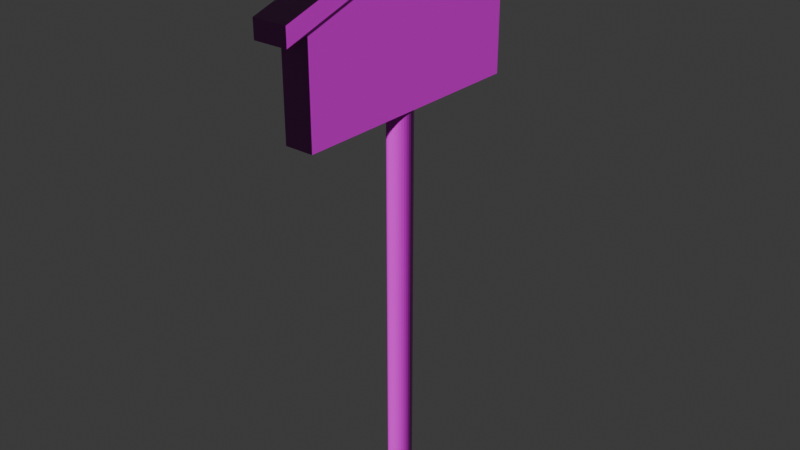 # Source: rizaruto02.blend  (saved by Blender 4.1.24; exported with 4.5.12 LTS)
import bpy
from mathutils import Matrix  # noqa: F401  (used for matrix-valued properties, if any)

bpy.ops.wm.read_factory_settings(use_empty=True)
scene = bpy.context.scene
scene.name = 'Scene'

# ---- collections
col_collection = bpy.data.collections.new('Collection'); scene.collection.children.link(col_collection)

# ---- images (referenced by path relative to the original .blend; pixels are not part of the script)
import os
ASSET_DIR = os.environ.get("B2B_ASSET_DIR", "")  # directory of the original .blend (textures are referenced by path, not embedded)
HERE = os.path.dirname(os.path.abspath(__file__))  # packed textures are extracted next to this script under _unpacked/

def load_image(name, relpath, width, height, colorspace="sRGB"):
    """Load a texture the original file referenced (path relative to the .blend, or extracted next to this script)."""
    p = next((c for c in (os.path.join(HERE, relpath), os.path.join(ASSET_DIR, relpath)) if relpath and os.path.exists(c)), "")
    if p:
        img = bpy.data.images.load(p, check_existing=True)
        img.name = name
    else:  # same state as the original file: an image datablock whose file is absent (Cycles renders it pink)
        img = bpy.data.images.new(name, width, height)
        img.source = "FILE"
        img.filepath = "//" + (relpath or name)
    img.colorspace_settings.name = colorspace
    return img
img_wood048_2k_jpg_displacement_jpg = load_image('Wood048_2K-JPG_Displacement.jpg', 'Wood048_2K-JPG/Wood048_2K-JPG_Displacement.jpg', 1024, 1024, 'Non-Color')
img_wood048_2k_jpg_color_jpg = load_image('Wood048_2K-JPG_Color.jpg', 'Wood048_2K-JPG/Wood048_2K-JPG_Color.jpg', 1024, 1024, 'sRGB')
img_wood048_2k_jpg_roughness_jpg = load_image('Wood048_2K-JPG_Roughness.jpg', 'Wood048_2K-JPG/Wood048_2K-JPG_Roughness.jpg', 1024, 1024, 'Non-Color')
img_wood048_2k_jpg_normalgl_jpg = load_image('Wood048_2K-JPG_NormalGL.jpg', 'Wood048_2K-JPG/Wood048_2K-JPG_NormalGL.jpg', 1024, 1024, 'Non-Color')

# ---- materials (node trees are filled in below, after node groups)
mat_004 = bpy.data.materials.new('マテリアル.004')

# ---- material node trees
mat_004.use_nodes = True; mat_004.node_tree.nodes.clear()
_N = mat_004.node_tree.nodes; _L = mat_004.node_tree.links
n0 = _N.new('ShaderNodeBsdfPrincipled'); n0.name = 'プリンシプルBSDF'; n0.location = (-119, 243)
n1 = _N.new('ShaderNodeOutputMaterial'); n1.name = 'マテリアル出力'; n1.location = (185, 300)
n2 = _N.new('ShaderNodeTexImage'); n2.name = '画像テクスチャ'; n2.location = (84, -600)
n2.label = 'Displacement'
n2.image = img_wood048_2k_jpg_displacement_jpg
n3 = _N.new('ShaderNodeDisplacement'); n3.name = 'ディスプレイスメント'; n3.location = (-19, -457)
n3.inputs[2].default_value = 1.0
n4 = _N.new('ShaderNodeTexImage'); n4.name = '画像テクスチャ.001'; n4.location = (84, -40)
n4.label = 'Base Color'
n4.image = img_wood048_2k_jpg_color_jpg
n5 = _N.new('ShaderNodeTexImage'); n5.name = '画像テクスチャ.002'; n5.location = (84, -320)
n5.label = 'Roughness'
n5.image = img_wood048_2k_jpg_roughness_jpg
n6 = _N.new('ShaderNodeTexImage'); n6.name = '画像テクスチャ.003'; n6.location = (84, -880)
n6.label = 'Normal'
n6.image = img_wood048_2k_jpg_normalgl_jpg
n7 = _N.new('ShaderNodeNormalMap'); n7.name = 'ノーマルマップ'; n7.location = (-369, -397)
n8 = _N.new('ShaderNodeMapping'); n8.name = 'マッピング'; n8.location = (230, -40)
n9 = _N.new('NodeReroute'); n9.name = 'リルート'; n9.location = (34, -584)
n9.width = 16
n9.socket_idname = 'NodeSocketVector'
n10 = _N.new('ShaderNodeTexCoord'); n10.name = 'テクスチャ座標'; n10.location = (30, -40)
n11 = _N.new('NodeFrame'); n11.name = 'フレーム'; n11.location = (-1400, 282)
n11.label = 'Mapping'
n11.width = 400
n12 = _N.new('NodeFrame'); n12.name = 'フレーム.001'; n12.location = (-753, 482)
n12.label = 'Textures'
n12.width = 354
n2.parent = n12
n4.parent = n12
n5.parent = n12
n6.parent = n12
n8.parent = n11
n9.parent = n12
n10.parent = n11
_L.new(n0.outputs[0], n1.inputs[0])
_L.new(n2.outputs[0], n3.inputs[0])
_L.new(n3.outputs[0], n1.inputs[2])
_L.new(n4.outputs[0], n0.inputs[0])
_L.new(n5.outputs[0], n0.inputs[2])
_L.new(n6.outputs[0], n7.inputs[1])
_L.new(n7.outputs[0], n0.inputs[5])
_L.new(n9.outputs[0], n4.inputs[0])
_L.new(n9.outputs[0], n5.inputs[0])
_L.new(n9.outputs[0], n2.inputs[0])
_L.new(n9.outputs[0], n6.inputs[0])
_L.new(n8.outputs[0], n9.inputs[0])
_L.new(n10.outputs[2], n8.inputs[0])
n1.is_active_output = True

# ---- world
world_world = bpy.data.worlds.new('World'); scene.world = world_world
world_world.use_nodes = True; world_world.node_tree.nodes.clear()
_N = world_world.node_tree.nodes; _L = world_world.node_tree.links
n0 = _N.new('ShaderNodeOutputWorld'); n0.name = 'World Output'; n0.location = (300, 300)
n1 = _N.new('ShaderNodeBackground'); n1.name = 'Background'; n1.location = (10, 300)
n1.inputs[0].default_value = (0.05088, 0.05088, 0.05088, 1.0)
_L.new(n1.outputs[0], n0.inputs[0])
n0.is_active_output = True
world_world.color = (0.05088, 0.05088, 0.05088)
world_world.use_sun_shadow = False
world_world.sun_shadow_jitter_overblur = 0.0

# ---- meshes
me_x = bpy.data.meshes.new('円柱')
me_x.from_pydata([(9.054e-09, 0.2522, -1.102), (9.054e-09, 0.2522, 1.102), (0.04919, 0.2473, -1.102), (0.04919, 0.2473, 1.102), (0.0965, 0.233, -1.102), (0.0965, 0.233, 1.102), (0.1401, 0.2097, -1.102), (0.1401, 0.2097, 1.102), (0.1783, 0.1783, -1.102), (0.1783, 0.1783, 1.102), (0.2097, 0.1401, -1.102), (0.2097, 0.1401, 1.102), (0.233, 0.0965, -1.102), (0.233, 0.0965, 1.102), (0.2473, 0.04919, -1.102), (0.2473, 0.04919, 1.102), (0.2522, 1.393e-09, -1.102), (0.2522, 1.393e-09, 1.102), (0.2473, -0.04919, -1.102), (0.2473, -0.04919, 1.102), (0.233, -0.0965, -1.102), (0.233, -0.0965, 1.102), (0.2097, -0.1401, -1.102), (0.2097, -0.1401, 1.102), (0.1783, -0.1783, -1.102), (0.1783, -0.1783, 1.102), (0.1401, -0.2097, -1.102), (0.1401, -0.2097, 1.102), (0.0965, -0.233, -1.102), (0.0965, -0.233, 1.102), (0.04919, -0.2473, -1.102), (0.04919, -0.2473, 1.102), (9.054e-09, -0.2522, -1.102), (9.054e-09, -0.2522, 1.102), (-0.04919, -0.2473, -1.102), (-0.04919, -0.2473, 1.102), (-0.0965, -0.233, -1.102), (-0.0965, -0.233, 1.102), (-0.1401, -0.2097, -1.102), (-0.1401, -0.2097, 1.102), (-0.1783, -0.1783, -1.102), (-0.1783, -0.1783, 1.102), (-0.2097, -0.1401, -1.102), (-0.2097, -0.1401, 1.102), (-0.233, -0.0965, -1.102), (-0.233, -0.0965, 1.102), (-0.2473, -0.04919, -1.102), (-0.2473, -0.04919, 1.102), (-0.2522, 1.393e-09, -1.102), (-0.2522, 1.393e-09, 1.102), (-0.2473, 0.04919, -1.102), (-0.2473, 0.04919, 1.102), (-0.233, 0.0965, -1.102), (-0.233, 0.0965, 1.102), (-0.2097, 0.1401, -1.102), (-0.2097, 0.1401, 1.102), (-0.1783, 0.1783, -1.102), (-0.1783, 0.1783, 1.102), (-0.1401, 0.2097, -1.102), (-0.1401, 0.2097, 1.102), (-0.0965, 0.233, -1.102), (-0.0965, 0.233, 1.102), (-0.04919, 0.2473, -1.102), (-0.04919, 0.2473, 1.102)], [], [(0, 1, 3, 2), (2, 3, 5, 4), (4, 5, 7, 6), (6, 7, 9, 8), (8, 9, 11, 10), (10, 11, 13, 12), (12, 13, 15, 14), (14, 15, 17, 16), (16, 17, 19, 18), (18, 19, 21, 20), (20, 21, 23, 22), (22, 23, 25, 24), (24, 25, 27, 26), (26, 27, 29, 28), (28, 29, 31, 30), (30, 31, 33, 32), (32, 33, 35, 34), (34, 35, 37, 36), (36, 37, 39, 38), (38, 39, 41, 40), (40, 41, 43, 42), (42, 43, 45, 44), (44, 45, 47, 46), (46, 47, 49, 48), (48, 49, 51, 50), (50, 51, 53, 52), (52, 53, 55, 54), (54, 55, 57, 56), (56, 57, 59, 58), (58, 59, 61, 60), (3, 1, 63, 61, 59, 57, 55, 53, 51, 49, 47, 45, 43, 41, 39, 37, 35, 33, 31, 29, 27, 25, 23, 21, 19, 17, 15, 13, 11, 9, 7, 5), (60, 61, 63, 62), (62, 63, 1, 0), (0, 2, 4, 6, 8, 10, 12, 14, 16, 18, 20, 22, 24, 26, 28, 30, 32, 34, 36, 38, 40, 42, 44, 46, 48, 50, 52, 54, 56, 58, 60, 62)])
_uv = me_x.uv_layers.new(name='UVマップ')
_uv.uv.foreach_set('vector', [-0.05516, -0.4764, 1.872, -0.4764, 1.872, -0.4066, -0.05516, -0.4066, -0.05516, -0.4066, 1.872, -0.4066, 1.872, -0.3367, -0.05516, -0.3367, -0.05516, -0.3367, 1.872, -0.3367, 1.872, -0.2669, -0.05516, -0.2669, -0.05516, -0.2669, 1.872, -0.2669, 1.872, -0.1971, -0.05516, -0.1971, -0.05516, -0.1971, 1.872, -0.1971, 1.872, -0.1272, -0.05516, -0.1272, -0.05516, -0.1272, 1.872, -0.1272, 1.872, -0.05737, -0.05516, -0.05737, -0.05516, -0.05737, 1.872, -0.05737, 1.872, 0.01247, -0.05516, 0.01247, -0.05516, 0.01247, 1.872, 0.01247, 1.872, 0.08231, -0.05516, 0.08231, -0.05516, 0.08231, 1.872, 0.08231, 1.872, 0.1522, -0.05516, 0.1522, -0.05516, 0.1522, 1.872, 0.1522, 1.872, 0.222, -0.05516, 0.222, -0.05516, 0.222, 1.872, 0.222, 1.872, 0.2918, -0.05516, 0.2918, -0.05516, 0.2918, 1.872, 0.2918, 1.872, 0.3617, -0.05516, 0.3617, -0.05516, 0.3617, 1.872, 0.3617, 1.872, 0.4315, -0.05516, 0.4315, -0.05516, 0.4315, 1.872, 0.4315, 1.872, 0.5014, -0.05516, 0.5014, -0.05516, 0.5014, 1.872, 0.5014, 1.872, 0.5712, -0.05516, 0.5712, -0.05516, 0.5712, 1.872, 0.5712, 1.872, 0.641, -0.05516, 0.641, -0.05516, 0.641, 1.872, 0.641, 1.872, 0.7109, -0.05516, 0.7109, -0.05516, 0.7109, 1.872, 0.7109, 1.872, 0.7807, -0.05516, 0.7807, -0.05516, 0.7807, 1.872, 0.7807, 1.872, 0.8506, -0.05516, 0.8506, -0.05516, 0.8506, 1.872, 0.8506, 1.872, 0.9204, -0.05516, 0.9204, -0.05516, 0.9204, 1.872, 0.9204, 1.872, 0.9902, -0.05516, 0.9902, -0.05516, 0.9902, 1.872, 0.9902, 1.872, 1.06, -0.05516, 1.06, -0.05516, 1.06, 1.872, 1.06, 1.872, 1.13, -0.05516, 1.13, -0.05516, 1.13, 1.872, 1.13, 1.872, 1.2, -0.05516, 1.2, -0.05516, 1.2, 1.872, 1.2, 1.872, 1.27, -0.05516, 1.27, -0.05516, 1.27, 1.872, 1.27, 1.872, 1.339, -0.05516, 1.339, -0.05516, 1.339, 1.872, 1.339, 1.872, 1.409, -0.05516, 1.409, -0.05516, 1.409, 1.872, 1.409, 1.872, 1.479, -0.05516, 1.479, -0.05516, 1.479, 1.872, 1.479, 1.872, 1.549, -0.05516, 1.549, -0.05516, 1.549, 1.872, 1.549, 1.872, 1.619, -0.05516, 1.619, 1.111, 0.7964, 1.114, 0.8322, 1.111, 0.868, 1.1, 0.9024, 1.083, 0.9342, 1.06, 0.962, 1.032, 0.9848, 1.001, 1.002, 0.9663, 1.012, 0.9305, 1.016, 0.8947, 1.012, 0.8603, 1.002, 0.8285, 0.9848, 0.8007, 0.962, 0.7779, 0.9342, 0.761, 0.9024, 0.7505, 0.868, 0.747, 0.8322, 0.7505, 0.7964, 0.761, 0.762, 0.7779, 0.7303, 0.8007, 0.7024, 0.8285, 0.6796, 0.8603, 0.6627, 0.8947, 0.6522, 0.9305, 0.6487, 0.9663, 0.6522, 1.001, 0.6627, 1.032, 0.6796, 1.06, 0.7024, 1.083, 0.7303, 1.1, 0.762, -0.05516, 1.619, 1.872, 1.619, 1.872, 1.689, -0.05516, 1.689, -0.05516, 1.689, 1.872, 1.689, 1.872, 1.758, -0.05516, 1.758, 0.3048, 0.4499, 0.3012, 0.4141, 0.2908, 0.3796, 0.2738, 0.3479, 0.251, 0.3201, 0.2232, 0.2973, 0.1915, 0.2803, 0.157, 0.2699, 0.1212, 0.2663, 0.08542, 0.2699, 0.05099, 0.2803, 0.01926, 0.2973, -0.008549, 0.3201, -0.03137, 0.3479, -0.04833, 0.3796, -0.05878, 0.4141, -0.0623, 0.4499, -0.05878, 0.4857, -0.04833, 0.5201, -0.03137, 0.5518, -0.008549, 0.5796, 0.01926, 0.6025, 0.05099, 0.6194, 0.08542, 0.6299, 0.1212, 0.6334, 0.157, 0.6299, 0.1915, 0.6194, 0.2232, 0.6025, 0.251, 0.5796, 0.2738, 0.5518, 0.2908, 0.5201, 0.3012, 0.4857])
me_x.materials.append(mat_004)
me_x.update()
me_x_1 = bpy.data.meshes.new('立方体')
me_x_1.from_pydata([(-1.0, -1.0, -1.0), (-1.0, -1.0, 1.0), (-1.0, 1.0, -1.0), (-1.0, 1.0, 1.0), (1.0, -1.0, -1.0), (1.0, -1.0, 1.0), (1.0, 1.0, -1.0), (1.0, 1.0, 1.0), (-1.0, 0.0, -1.0), (-1.0, -1.0, 0.0), (-1.0, 0.0, 1.828), (-1.0, 1.0, 0.0), (0.0, 1.0, -1.0), (0.0, 1.0, 1.0), (1.0, 1.0, 0.0), (1.0, 0.0, -1.0), (1.0, 0.0, 1.828), (1.0, -1.0, 0.0), (0.0, -1.0, -1.0), (0.0, -1.0, 1.0), (0.0, 0.0, 1.828), (0.0, 0.0, -1.0), (0.0, -1.0, 0.0), (1.0, 0.0, 0.0), (0.0, 1.0, 0.0), (-1.0, 0.0, 0.0), (-1.0, 0.0, 1.828), (-1.0, 1.0, 1.0), (0.0, 1.0, 1.0), (1.0, 1.0, 1.0), (1.0, 0.0, 1.828), (0.0, 0.0, 1.828), (1.0, 0.0, 2.133), (1.0, -1.0, 1.305), (0.0, -1.0, 1.305), (-1.0, -1.0, 1.305), (-1.0, 0.0, 2.133), (0.0, 0.0, 2.133), (-1.0, 0.0, 2.133), (-1.0, 1.0, 1.305), (0.0, 1.0, 1.305), (1.0, 1.0, 1.305), (1.0, 0.0, 2.133), (0.0, 0.0, 2.133), (0.0, -1.0, 1.0), (-1.0, -1.0, 1.0), (1.0, -1.0, 1.0), (0.0, 1.0, 1.305), (0.0, 1.0, 1.0), (1.0, 1.0, 1.0), (-1.0, 1.0, 1.0), (1.0, 0.0, 1.828), (-1.0, 1.0, 1.305), (0.0, -1.0, 1.305), (-1.0, -1.0, 1.305), (1.0, -1.0, 1.305), (1.0, 1.0, 1.305), (1.0, 0.0, 2.133), (0.0, -1.0, 1.0), (-1.0, -1.0, 1.0), (1.0, -1.0, 1.0), (0.0, 1.0, 1.305), (0.0, 1.0, 1.0), (1.0, 1.0, 1.0), (-1.0, 1.0, 1.0), (1.0, 0.0, 1.828), (-1.0, 1.0, 1.305), (0.0, -1.0, 1.305), (-1.0, -1.0, 1.305), (1.0, -1.0, 1.305), (1.0, 1.0, 1.305), (1.0, 0.0, 2.133), (-1.0, -1.0, 1.0), (-1.0, 0.0, 1.828), (-1.0, 0.0, 1.828), (-1.0, 1.0, 1.0), (-1.0, 1.0, 1.305), (-1.0, -1.0, 1.305), (-1.0, 0.0, 2.133), (-1.0, 0.0, 2.133), (0.0, -1.0, 1.0), (-1.0, -1.0, 1.0), (1.0, -1.0, 1.0), (0.0, 1.0, 1.305), (0.0, 1.0, 1.0), (1.0, 1.0, 1.0), (-1.0, 1.0, 1.0), (1.0, 0.0, 1.828), (-1.0, 1.0, 1.305), (0.0, -1.0, 1.305), (-1.0, -1.0, 1.305), (1.0, -1.0, 1.305), (1.0, 1.0, 1.305), (1.0, 0.0, 2.133), (1.0, 0.0, 2.133), (1.0, -1.0, 1.305), (0.0, -1.0, 1.305), (-1.0, -1.0, 1.305), (-1.0, 0.0, 2.133), (0.0, 0.0, 2.133), (-1.199, 1.851e-09, 2.261), (-1.199, 1.199, 1.268), (0.0, 1.199, 1.268), (1.199, 1.199, 1.268), (1.199, 1.851e-09, 2.261), (0.0, 1.851e-09, 2.261), (-1.0, -1.0, 1.0), (-1.0, 0.0, 1.828), (-1.199, 1.851e-09, 1.896), (-1.199, 1.199, 0.9031), (-1.199, 1.199, 1.268), (-1.0, -1.0, 1.305), (-1.0, 0.0, 2.133), (-1.199, 1.851e-09, 2.261), (0.0, -1.0, 1.0), (-1.0, -1.0, 1.0), (1.0, -1.0, 1.0), (0.0, 1.0, 1.305), (0.0, 1.0, 1.0), (1.199, 1.199, 0.9031), (-1.0, 1.0, 1.0), (1.199, 1.851e-09, 1.896), (-1.0, 1.0, 1.305), (0.0, -1.0, 1.305), (-1.0, -1.0, 1.305), (1.0, -1.0, 1.305), (1.199, 1.199, 1.268), (1.199, 1.851e-09, 2.261), (1.199, 1.851e-09, 2.261), (1.199, -1.199, 1.268), (0.0, -1.199, 1.268), (-1.199, -1.199, 1.268), (-1.199, 1.851e-09, 2.261), (0.0, 1.851e-09, 2.261), (0.0, -1.0, 1.0), (-1.0, -1.0, 1.0), (1.0, -1.0, 1.0), (0.0, 1.0, 1.305), (0.0, 1.0, 1.0), (1.0, 1.0, 1.0), (-1.0, 1.0, 1.0), (-1.0, 1.0, 1.305), (0.0, -1.0, 1.305), (-1.0, -1.0, 1.305), (1.0, -1.0, 1.305), (1.0, 1.0, 1.305), (0.0, -1.0, 1.0), (-1.0, -1.0, 1.0), (1.0, -1.0, 1.0), (0.0, 1.0, 1.305), (0.0, 1.0, 1.0), (1.0, 1.0, 1.0), (-1.0, 1.0, 1.0), (-1.0, 1.0, 1.305), (0.0, -1.0, 1.305), (-1.0, -1.0, 1.305), (1.0, -1.0, 1.305), (1.0, 1.0, 1.305), (0.0, -1.0, 1.0), (-1.0, -1.0, 1.0), (1.0, -1.0, 1.0), (0.0, 1.0, 1.305), (0.0, 1.0, 1.0), (1.0, 1.0, 1.0), (-1.0, 1.0, 1.0), (-1.0, 1.0, 1.305), (0.0, -1.0, 1.305), (-1.0, -1.0, 1.305), (1.0, -1.0, 1.305), (1.0, 1.0, 1.305), (0.0, -1.0, 1.0), (-1.0, -1.0, 1.0), (1.0, -1.0, 1.0), (0.0, 1.0, 1.305), (0.0, 1.0, 1.0), (1.0, 1.0, 1.0), (-1.0, 1.0, 1.0), (-1.0, 1.0, 1.305), (0.0, -1.0, 1.305), (-1.0, -1.0, 1.305), (1.0, -1.0, 1.305), (1.0, 1.0, 1.305), (1.0, -1.0, 1.0), (0.0, -1.0, 1.0), (-1.0, -1.0, 1.0), (0.0, 1.0, 1.305), (0.0, 1.0, 1.0), (1.0, 1.0, 1.0), (-1.0, 1.0, 1.0), (-1.0, 1.0, 1.305), (0.0, -1.0, 1.305), (-1.0, -1.0, 1.305), (1.0, -1.0, 1.305), (1.0, 1.0, 1.305), (1.0, -1.0, 1.0), (0.0, -1.0, 1.0), (-1.0, -1.0, 1.0), (0.0, 1.199, 1.268), (0.0, 1.199, 0.9031), (1.199, 1.199, 0.9031), (-1.199, 1.199, 0.9031), (-1.199, 1.199, 1.268), (0.0, -1.0, 1.305), (-1.0, -1.0, 1.305), (1.0, -1.0, 1.305), (1.199, 1.199, 1.268), (1.0, -1.0, 1.0), (0.0, -1.0, 1.0), (-1.0, -1.0, 1.0), (0.0, -1.0, 1.305), (-1.0, -1.0, 1.305), (1.0, -1.0, 1.305), (1.0, 0.0, 1.828), (1.0, -1.0, 1.0), (1.0, 0.0, 2.133), (1.0, -1.0, 1.305), (-1.0, -1.0, 1.0), (-1.0, 0.0, 1.828), (-1.0, -1.0, 1.305), (-1.0, 0.0, 2.133), (1.0, -1.0, 1.0), (0.0, -1.0, 1.0), (-1.0, -1.0, 1.0), (0.0, -1.0, 1.305), (-1.0, -1.0, 1.305), (1.0, -1.0, 1.305), (1.0, 0.0, 1.828), (1.0, -1.0, 1.0), (1.0, 0.0, 2.133), (1.0, -1.0, 1.305), (-1.0, -1.0, 1.0), (-1.0, 0.0, 1.828), (-1.0, -1.0, 1.305), (-1.0, 0.0, 2.133), (1.0, -1.0, 1.0), (0.0, -1.0, 1.0), (-1.0, -1.0, 1.0), (0.0, -1.0, 1.305), (-1.0, -1.0, 1.305), (1.0, -1.0, 1.305), (1.0, 0.0, 1.828), (1.0, -1.0, 1.0), (1.0, 0.0, 2.133), (1.0, -1.0, 1.305), (-1.0, -1.0, 1.0), (-1.0, 0.0, 1.828), (-1.0, -1.0, 1.305), (-1.0, 0.0, 2.133), (1.0, -1.0, 1.0), (0.0, -1.0, 1.0), (-1.0, -1.0, 1.0), (0.0, -1.0, 1.305), (-1.0, -1.0, 1.305), (1.0, -1.0, 1.305), (1.0, 0.0, 1.828), (1.0, -1.0, 1.0), (1.0, 0.0, 2.133), (1.0, -1.0, 1.305), (-1.0, -1.0, 1.0), (-1.0, 0.0, 1.828), (-1.0, -1.0, 1.305), (-1.0, 0.0, 2.133), (1.0, -1.0, 1.0), (0.0, -1.0, 1.0), (-1.0, -1.0, 1.0), (0.0, -1.0, 1.305), (-1.0, -1.0, 1.305), (1.0, -1.0, 1.305), (1.199, 1.851e-09, 1.896), (1.199, -1.199, 0.9031), (1.199, 1.851e-09, 2.261), (1.199, -1.199, 1.268), (-1.199, -1.199, 0.9031), (-1.199, 1.851e-09, 1.896), (-1.199, -1.199, 1.268), (-1.199, 1.851e-09, 2.261), (1.199, -1.199, 0.9031), (0.0, -1.199, 0.9031), (-1.199, -1.199, 0.9031), (0.0, -1.199, 1.268), (-1.199, -1.199, 1.268), (1.199, -1.199, 1.268), (-1.199, 1.851e-09, 1.896), (-1.199, 1.199, 0.9031)], [], [(25, 10, 3, 11), (24, 13, 7, 14), (23, 16, 5, 17), (22, 19, 1, 9), (21, 15, 4, 18), (20, 10, 36, 37), (26, 31, 43, 38), (10, 20, 31, 26), (16, 7, 29, 30), (8, 21, 18, 0), (2, 12, 21, 8), (12, 6, 15, 21), (18, 22, 9, 0), (4, 17, 22, 18), (17, 5, 19, 22), (15, 23, 17, 4), (6, 14, 23, 15), (14, 7, 16, 23), (12, 24, 14, 6), (2, 11, 24, 12), (11, 3, 13, 24), (8, 25, 11, 2), (0, 9, 25, 8), (9, 1, 10, 25), (28, 27, 50, 48), (29, 28, 48, 49), (7, 13, 28, 29), (13, 3, 27, 28), (20, 16, 30, 31), (3, 10, 26, 27), (76, 75, 109, 110), (89, 90, 124, 123), (35, 34, 96, 97), (75, 74, 108, 109), (33, 34, 53, 55), (63, 62, 84, 85), (36, 10, 73, 78), (1, 19, 44, 45), (32, 33, 215, 214), (41, 42, 57, 56), (31, 30, 42, 43), (16, 20, 37, 32), (54, 45, 59, 68), (44, 46, 60, 58), (55, 53, 67, 69), (57, 51, 65, 71), (45, 44, 58, 59), (30, 29, 49, 51), (42, 30, 51, 57), (5, 33, 55, 46), (27, 39, 52, 50), (35, 1, 45, 54), (19, 5, 46, 44), (40, 41, 56, 47), (34, 35, 54, 53), (39, 40, 47, 52), (27, 26, 74, 75), (66, 61, 83, 88), (26, 38, 79, 74), (35, 36, 78, 77), (61, 70, 92, 83), (47, 56, 70, 61), (52, 47, 61, 66), (49, 48, 62, 63), (56, 57, 71, 70), (48, 50, 64, 62), (46, 55, 69, 60), (51, 49, 63, 65), (50, 52, 66, 64), (53, 54, 68, 67), (86, 88, 122, 120), (33, 32, 94, 95), (38, 43, 105, 100), (73, 72, 106, 107), (87, 85, 119, 121), (43, 42, 104, 105), (84, 86, 120, 118), (70, 71, 93, 92), (62, 64, 86, 84), (60, 69, 91, 82), (65, 63, 85, 87), (10, 1, 72, 73), (64, 66, 88, 86), (39, 27, 75, 76), (38, 39, 76, 79), (67, 68, 90, 89), (1, 35, 77, 72), (59, 58, 80, 81), (71, 65, 87, 93), (69, 67, 89, 91), (58, 60, 82, 80), (68, 59, 81, 90), (97, 96, 130, 131), (96, 95, 129, 130), (103, 102, 105, 104), (102, 101, 100, 105), (109, 108, 113, 110), (5, 16, 212, 213), (125, 123, 142, 144), (114, 116, 136, 134), (121, 119, 126, 127), (118, 120, 140, 138), (126, 119, 139, 145), (36, 35, 97, 98), (91, 89, 123, 125), (77, 78, 112, 111), (34, 33, 95, 96), (83, 92, 126, 117), (79, 76, 110, 113), (88, 83, 117, 122), (74, 79, 113, 108), (32, 37, 99, 94), (92, 93, 127, 126), (78, 73, 107, 112), (37, 36, 98, 99), (82, 91, 125, 116), (72, 77, 111, 106), (39, 38, 100, 101), (81, 80, 114, 115), (41, 40, 102, 103), (80, 82, 116, 114), (40, 39, 101, 102), (93, 87, 121, 127), (42, 41, 103, 104), (90, 81, 115, 124), (85, 84, 118, 119), (133, 132, 131, 130), (128, 133, 130, 129), (99, 98, 132, 133), (98, 97, 131, 132), (95, 94, 128, 129), (94, 99, 133, 128), (136, 144, 156, 148), (139, 138, 150, 151), (143, 135, 147, 155), (142, 143, 155, 154), (116, 125, 144, 136), (117, 126, 145, 137), (124, 115, 135, 143), (120, 122, 141, 140), (119, 118, 138, 139), (122, 117, 137, 141), (115, 114, 134, 135), (123, 124, 143, 142), (154, 155, 167, 166), (153, 149, 161, 165), (157, 151, 163, 169), (152, 153, 165, 164), (135, 134, 146, 147), (144, 142, 154, 156), (138, 140, 152, 150), (134, 136, 148, 146), (137, 145, 157, 149), (140, 141, 153, 152), (145, 139, 151, 157), (141, 137, 149, 153), (175, 181, 173, 174), (171, 179, 178, 170), (174, 173, 177, 176), (170, 178, 180, 172), (155, 147, 159, 167), (151, 150, 162, 163), (148, 156, 168, 160), (147, 146, 158, 159), (156, 154, 166, 168), (150, 152, 164, 162), (146, 148, 160, 158), (149, 157, 169, 161), (185, 193, 205, 197), (184, 183, 195, 196), (186, 188, 200, 198), (192, 190, 202, 204), (174, 176, 188, 186), (173, 181, 193, 185), (176, 177, 189, 188), (181, 175, 187, 193), (177, 173, 185, 189), (171, 170, 183, 184), (178, 179, 191, 190), (179, 171, 184, 191), (175, 174, 186, 187), (172, 180, 192, 182), (180, 178, 190, 192), (170, 172, 182, 183), (199, 198, 197, 205), (194, 204, 211, 206), (198, 200, 201, 197), (196, 195, 207, 208), (188, 189, 201, 200), (193, 187, 199, 205), (189, 185, 197, 201), (190, 191, 203, 202), (191, 184, 196, 203), (187, 186, 198, 199), (182, 192, 204, 194), (183, 182, 194, 195), (209, 210, 224, 223), (33, 5, 213, 215), (202, 203, 210, 209), (203, 196, 208, 210), (195, 194, 206, 207), (204, 202, 209, 211), (224, 222, 236, 238), (219, 217, 231, 233), (218, 219, 233, 232), (220, 225, 239, 234), (111, 112, 219, 218), (211, 209, 223, 225), (16, 32, 214, 212), (206, 211, 225, 220), (112, 107, 217, 219), (210, 208, 222, 224), (106, 111, 218, 216), (107, 106, 216, 217), (207, 206, 220, 221), (208, 207, 221, 222), (263, 262, 267, 265), (264, 263, 265, 266), (259, 258, 260, 261), (255, 254, 256, 257), (216, 218, 232, 230), (213, 212, 226, 227), (221, 220, 234, 235), (214, 215, 229, 228), (222, 221, 235, 236), (215, 213, 227, 229), (223, 224, 238, 237), (212, 214, 228, 226), (225, 223, 237, 239), (217, 216, 230, 231), (249, 250, 278, 277), (243, 242, 270, 271), (248, 249, 277, 276), (240, 241, 269, 268), (241, 240, 254, 255), (249, 248, 262, 263), (242, 243, 257, 256), (250, 249, 263, 264), (243, 241, 255, 257), (251, 252, 266, 265), (240, 242, 256, 254), (253, 251, 265, 267), (245, 244, 258, 259), (248, 253, 267, 262), (246, 247, 261, 260), (247, 245, 259, 261), (252, 250, 264, 266), (244, 246, 260, 258), (269, 271, 270, 268), (273, 275, 274, 272), (278, 280, 279, 277), (277, 279, 281, 276), (241, 243, 271, 269), (252, 251, 279, 280), (242, 240, 268, 270), (251, 253, 281, 279), (244, 245, 273, 272), (253, 248, 276, 281), (247, 246, 274, 275), (245, 247, 275, 273), (250, 252, 280, 278), (246, 244, 272, 274), (108, 109, 283, 282)])
_uv = me_x_1.uv_layers.new(name='UVマップ')
_uv.uv.foreach_set('vector', [0.4593, 0.2439, 0.4593, 0.6064, 0.9662, 0.4421, 0.9662, 0.2439, 0.9662, 0.2439, 0.9662, 0.4421, 0.9662, 0.4421, 0.9662, 0.2439, 0.4593, 0.2439, 0.4593, 0.6064, -0.04767, 0.4421, -0.04767, 0.2439, -0.04767, 0.2439, -0.04767, 0.4421, -0.04767, 0.4421, -0.04767, 0.2439, 0.4593, 0.04567, 0.4593, 0.04567, -0.04767, 0.04567, -0.04767, 0.04567, 0.4593, 0.6064, 0.4593, 0.6064, 0.4593, 0.6668, 0.4593, 0.6668, 0.4593, 0.6064, 0.4593, 0.6064, 0.4593, 0.6668, 0.4593, 0.6668, 0.4593, 0.6064, 0.4593, 0.6064, 0.4593, 0.6064, 0.4593, 0.6064, 0.4593, 0.6064, 0.9662, 0.4421, 0.9662, 0.4421, 0.4593, 0.6064, 0.4593, 0.04567, 0.4593, 0.04567, -0.04767, 0.04567, -0.04767, 0.04567, 0.9662, 0.04567, 0.9662, 0.04567, 0.4593, 0.04567, 0.4593, 0.04567, 0.9662, 0.04567, 0.9662, 0.04567, 0.4593, 0.04567, 0.4593, 0.04567, -0.04767, 0.04567, -0.04767, 0.2439, -0.04767, 0.2439, -0.04767, 0.04567, -0.04767, 0.04567, -0.04767, 0.2439, -0.04767, 0.2439, -0.04767, 0.04567, -0.04767, 0.2439, -0.04767, 0.4421, -0.04767, 0.4421, -0.04767, 0.2439, 0.4593, 0.04567, 0.4593, 0.2439, -0.04767, 0.2439, -0.04767, 0.04567, 0.9662, 0.04567, 0.9662, 0.2439, 0.4593, 0.2439, 0.4593, 0.04567, 0.9662, 0.2439, 0.9662, 0.4421, 0.4593, 0.6064, 0.4593, 0.2439, 0.9662, 0.04567, 0.9662, 0.2439, 0.9662, 0.2439, 0.9662, 0.04567, 0.9662, 0.04567, 0.9662, 0.2439, 0.9662, 0.2439, 0.9662, 0.04567, 0.9662, 0.2439, 0.9662, 0.4421, 0.9662, 0.4421, 0.9662, 0.2439, 0.4593, 0.04567, 0.4593, 0.2439, 0.9662, 0.2439, 0.9662, 0.04567, -0.04767, 0.04567, -0.04767, 0.2439, 0.4593, 0.2439, 0.4593, 0.04567, -0.04767, 0.2439, -0.04767, 0.4421, 0.4593, 0.6064, 0.4593, 0.2439, 0.9662, 0.4421, 0.9662, 0.4421, 0.9662, 0.4421, 0.9662, 0.4421, 0.9662, 0.4421, 0.9662, 0.4421, 0.9662, 0.4421, 0.9662, 0.4421, 0.9662, 0.4421, 0.9662, 0.4421, 0.9662, 0.4421, 0.9662, 0.4421, 0.9662, 0.4421, 0.9662, 0.4421, 0.9662, 0.4421, 0.9662, 0.4421, 0.4593, 0.6064, 0.4593, 0.6064, 0.4593, 0.6064, 0.4593, 0.6064, 0.9662, 0.4421, 0.4593, 0.6064, 0.4593, 0.6064, 0.9662, 0.4421, 0.9662, 0.5025, 0.9662, 0.4421, 1.067, 0.4229, 1.067, 0.4953, -0.04767, 0.5025, -0.04767, 0.5025, -0.04767, 0.5025, -0.04767, 0.5025, -0.04767, 0.5025, -0.04767, 0.5025, -0.04767, 0.5025, -0.04767, 0.5025, 0.9662, 0.4421, 0.4593, 0.6064, 0.4593, 0.6198, 1.067, 0.4229, -0.04767, 0.5025, -0.04767, 0.5025, -0.04767, 0.5025, -0.04767, 0.5025, 0.9662, 0.4421, 0.9662, 0.4421, 0.9662, 0.4421, 0.9662, 0.4421, 0.4593, 0.6668, 0.4593, 0.6064, 0.4593, 0.6064, 0.4593, 0.6668, -0.04767, 0.4421, -0.04767, 0.4421, -0.04767, 0.4421, -0.04767, 0.4421, 0.4593, 0.6668, -0.04767, 0.5025, -0.04767, 0.5025, 0.4593, 0.6668, 0.9662, 0.5025, 0.4593, 0.6668, 0.4593, 0.6668, 0.9662, 0.5025, 0.4593, 0.6064, 0.4593, 0.6064, 0.4593, 0.6668, 0.4593, 0.6668, 0.4593, 0.6064, 0.4593, 0.6064, 0.4593, 0.6668, 0.4593, 0.6668, -0.04767, 0.5025, -0.04767, 0.4421, -0.04767, 0.4421, -0.04767, 0.5025, -0.04767, 0.4421, -0.04767, 0.4421, -0.04767, 0.4421, -0.04767, 0.4421, -0.04767, 0.5025, -0.04767, 0.5025, -0.04767, 0.5025, -0.04767, 0.5025, 0.4593, 0.6668, 0.4593, 0.6064, 0.4593, 0.6064, 0.4593, 0.6668, -0.04767, 0.4421, -0.04767, 0.4421, -0.04767, 0.4421, -0.04767, 0.4421, 0.4593, 0.6064, 0.9662, 0.4421, 0.9662, 0.4421, 0.4593, 0.6064, 0.4593, 0.6668, 0.4593, 0.6064, 0.4593, 0.6064, 0.4593, 0.6668, -0.04767, 0.4421, -0.04767, 0.5025, -0.04767, 0.5025, -0.04767, 0.4421, 0.9662, 0.4421, 0.9662, 0.5025, 0.9662, 0.5025, 0.9662, 0.4421, -0.04767, 0.5025, -0.04767, 0.4421, -0.04767, 0.4421, -0.04767, 0.5025, -0.04767, 0.4421, -0.04767, 0.4421, -0.04767, 0.4421, -0.04767, 0.4421, 0.9662, 0.5025, 0.9662, 0.5025, 0.9662, 0.5025, 0.9662, 0.5025, -0.04767, 0.5025, -0.04767, 0.5025, -0.04767, 0.5025, -0.04767, 0.5025, 0.9662, 0.5025, 0.9662, 0.5025, 0.9662, 0.5025, 0.9662, 0.5025, 0.9662, 0.4421, 0.4593, 0.6064, 0.4593, 0.6064, 0.9662, 0.4421, 0.9662, 0.5025, 0.9662, 0.5025, 0.9662, 0.5025, 0.9662, 0.5025, 0.4593, 0.6064, 0.4593, 0.6668, 0.4593, 0.6668, 0.4593, 0.6064, -0.04767, 0.5025, 0.4593, 0.6668, 0.4593, 0.6668, -0.04767, 0.5025, 0.9662, 0.5025, 0.9662, 0.5025, 0.9662, 0.5025, 0.9662, 0.5025, 0.9662, 0.5025, 0.9662, 0.5025, 0.9662, 0.5025, 0.9662, 0.5025, 0.9662, 0.5025, 0.9662, 0.5025, 0.9662, 0.5025, 0.9662, 0.5025, 0.9662, 0.4421, 0.9662, 0.4421, 0.9662, 0.4421, 0.9662, 0.4421, 0.9662, 0.5025, 0.4593, 0.6668, 0.4593, 0.6668, 0.9662, 0.5025, 0.9662, 0.4421, 0.9662, 0.4421, 0.9662, 0.4421, 0.9662, 0.4421, -0.04767, 0.4421, -0.04767, 0.5025, -0.04767, 0.5025, -0.04767, 0.4421, 0.4593, 0.6064, 0.9662, 0.4421, 0.9662, 0.4421, 0.4593, 0.6064, 0.9662, 0.4421, 0.9662, 0.5025, 0.9662, 0.5025, 0.9662, 0.4421, -0.04767, 0.5025, -0.04767, 0.5025, -0.04767, 0.5025, -0.04767, 0.5025, 0.9662, 0.4421, 0.9662, 0.5025, 0.9662, 0.5025, 0.9662, 0.4421, -0.04767, 0.5025, 0.4593, 0.6668, 0.4593, 0.6668, -0.04767, 0.5025, 0.4593, 0.6668, 0.4593, 0.6668, 0.4593, 0.6922, 0.4593, 0.6922, 0.4593, 0.6064, -0.04767, 0.4421, -0.04767, 0.4421, 0.4593, 0.6064, 0.4593, 0.6064, 0.9662, 0.4421, 1.067, 0.4229, 0.4593, 0.6198, 0.4593, 0.6668, 0.4593, 0.6668, 0.4593, 0.6922, 0.4593, 0.6922, 0.9662, 0.4421, 0.9662, 0.4421, 0.9662, 0.4421, 0.9662, 0.4421, 0.9662, 0.5025, 0.4593, 0.6668, 0.4593, 0.6668, 0.9662, 0.5025, 0.9662, 0.4421, 0.9662, 0.4421, 0.9662, 0.4421, 0.9662, 0.4421, -0.04767, 0.4421, -0.04767, 0.5025, -0.04767, 0.5025, -0.04767, 0.4421, 0.4593, 0.6064, 0.9662, 0.4421, 0.9662, 0.4421, 0.4593, 0.6064, 0.4593, 0.6064, -0.04767, 0.4421, -0.04767, 0.4421, 0.4593, 0.6064, 0.9662, 0.4421, 0.9662, 0.5025, 0.9662, 0.5025, 0.9662, 0.4421, 0.9662, 0.5025, 0.9662, 0.4421, 0.9662, 0.4421, 0.9662, 0.5025, 0.4593, 0.6668, 0.9662, 0.5025, 0.9662, 0.5025, 0.4593, 0.6668, -0.04767, 0.5025, -0.04767, 0.5025, -0.04767, 0.5025, -0.04767, 0.5025, -0.04767, 0.4421, -0.04767, 0.5025, -0.04767, 0.5025, -0.04767, 0.4421, -0.04767, 0.4421, -0.04767, 0.4421, -0.04767, 0.4421, -0.04767, 0.4421, 0.4593, 0.6668, 0.4593, 0.6064, 0.4593, 0.6064, 0.4593, 0.6668, -0.04767, 0.5025, -0.04767, 0.5025, -0.04767, 0.5025, -0.04767, 0.5025, -0.04767, 0.4421, -0.04767, 0.4421, -0.04767, 0.4421, -0.04767, 0.4421, -0.04767, 0.5025, -0.04767, 0.4421, -0.04767, 0.4421, -0.04767, 0.5025, -0.04767, 0.5025, -0.04767, 0.5025, -0.1483, 0.4953, -0.1483, 0.4953, -0.04767, 0.5025, -0.04767, 0.5025, -0.1483, 0.4953, -0.1483, 0.4953, 1.067, 0.4953, 1.067, 0.4953, 0.4593, 0.6922, 0.4593, 0.6922, 1.067, 0.4953, 1.067, 0.4953, 0.4593, 0.6922, 0.4593, 0.6922, 1.067, 0.4229, 0.4593, 0.6198, 0.4593, 0.6922, 1.067, 0.4953, -0.04767, 0.4421, 0.4593, 0.6064, 0.4593, 0.6064, -0.04767, 0.4421, -0.04767, 0.5025, -0.04767, 0.5025, -0.04767, 0.5025, -0.04767, 0.5025, -0.04767, 0.4421, -0.04767, 0.4421, -0.04767, 0.4421, -0.04767, 0.4421, 0.4593, 0.6198, 1.067, 0.4229, 1.067, 0.4953, 0.4593, 0.6922, 0.9662, 0.4421, 0.9662, 0.4421, 0.9662, 0.4421, 0.9662, 0.4421, 1.067, 0.4953, 1.067, 0.4229, 0.9662, 0.4421, 0.9662, 0.5025, 0.4593, 0.6668, -0.04767, 0.5025, -0.04767, 0.5025, 0.4593, 0.6668, -0.04767, 0.5025, -0.04767, 0.5025, -0.04767, 0.5025, -0.04767, 0.5025, -0.04767, 0.5025, 0.4593, 0.6668, 0.4593, 0.6668, -0.04767, 0.5025, -0.04767, 0.5025, -0.04767, 0.5025, -0.04767, 0.5025, -0.04767, 0.5025, 0.9662, 0.5025, 0.9662, 0.5025, 1.067, 0.4953, 0.9662, 0.5025, 0.4593, 0.6668, 0.9662, 0.5025, 1.067, 0.4953, 0.4593, 0.6922, 0.9662, 0.5025, 0.9662, 0.5025, 0.9662, 0.5025, 0.9662, 0.5025, 0.4593, 0.6064, 0.4593, 0.6668, 0.4593, 0.6922, 0.4593, 0.6198, 0.4593, 0.6668, 0.4593, 0.6668, 0.4593, 0.6668, 0.4593, 0.6668, 0.9662, 0.5025, 0.4593, 0.6668, 0.4593, 0.6922, 1.067, 0.4953, 0.4593, 0.6668, 0.4593, 0.6064, 0.4593, 0.6064, 0.4593, 0.6668, 0.4593, 0.6668, 0.4593, 0.6668, 0.4593, 0.6668, 0.4593, 0.6668, -0.04767, 0.4421, -0.04767, 0.5025, -0.04767, 0.5025, -0.04767, 0.4421, -0.04767, 0.4421, -0.04767, 0.5025, -0.04767, 0.5025, -0.04767, 0.4421, 0.9662, 0.5025, 0.4593, 0.6668, 0.4593, 0.6922, 1.067, 0.4953, -0.04767, 0.4421, -0.04767, 0.4421, -0.04767, 0.4421, -0.04767, 0.4421, 0.9662, 0.5025, 0.9662, 0.5025, 1.067, 0.4953, 1.067, 0.4953, -0.04767, 0.4421, -0.04767, 0.4421, -0.04767, 0.4421, -0.04767, 0.4421, 0.9662, 0.5025, 0.9662, 0.5025, 1.067, 0.4953, 1.067, 0.4953, 0.4593, 0.6668, 0.4593, 0.6064, 0.4593, 0.6198, 0.4593, 0.6922, 0.4593, 0.6668, 0.9662, 0.5025, 1.067, 0.4953, 0.4593, 0.6922, -0.04767, 0.5025, -0.04767, 0.4421, -0.04767, 0.4421, -0.04767, 0.5025, 0.9662, 0.4421, 0.9662, 0.4421, 0.9662, 0.4421, 1.067, 0.4229, 0.4593, 0.6922, 0.4593, 0.6922, -0.1483, 0.4953, -0.1483, 0.4953, 0.4593, 0.6922, 0.4593, 0.6922, -0.1483, 0.4953, -0.1483, 0.4953, 0.4593, 0.6668, 0.4593, 0.6668, 0.4593, 0.6922, 0.4593, 0.6922, 0.4593, 0.6668, -0.04767, 0.5025, -0.1483, 0.4953, 0.4593, 0.6922, -0.04767, 0.5025, 0.4593, 0.6668, 0.4593, 0.6922, -0.1483, 0.4953, 0.4593, 0.6668, 0.4593, 0.6668, 0.4593, 0.6922, 0.4593, 0.6922, -0.04767, 0.4421, -0.04767, 0.5025, -0.04767, 0.5025, -0.04767, 0.4421, 0.9662, 0.4421, 0.9662, 0.4421, 0.9662, 0.4421, 0.9662, 0.4421, -0.04767, 0.5025, -0.04767, 0.4421, -0.04767, 0.4421, -0.04767, 0.5025, -0.04767, 0.5025, -0.04767, 0.5025, -0.04767, 0.5025, -0.04767, 0.5025, -0.04767, 0.4421, -0.04767, 0.5025, -0.04767, 0.5025, -0.04767, 0.4421, 0.9662, 0.5025, 1.067, 0.4953, 0.9662, 0.5025, 0.9662, 0.5025, -0.04767, 0.5025, -0.04767, 0.4421, -0.04767, 0.4421, -0.04767, 0.5025, 0.9662, 0.4421, 0.9662, 0.5025, 0.9662, 0.5025, 0.9662, 0.4421, 1.067, 0.4229, 0.9662, 0.4421, 0.9662, 0.4421, 0.9662, 0.4421, 0.9662, 0.5025, 0.9662, 0.5025, 0.9662, 0.5025, 0.9662, 0.5025, -0.04767, 0.4421, -0.04767, 0.4421, -0.04767, 0.4421, -0.04767, 0.4421, -0.04767, 0.5025, -0.04767, 0.5025, -0.04767, 0.5025, -0.04767, 0.5025, -0.04767, 0.5025, -0.04767, 0.5025, -0.04767, 0.5025, -0.04767, 0.5025, 0.9662, 0.5025, 0.9662, 0.5025, 0.9662, 0.5025, 0.9662, 0.5025, 0.9662, 0.5025, 0.9662, 0.4421, 0.9662, 0.4421, 0.9662, 0.5025, 0.9662, 0.4421, 0.9662, 0.5025, 0.9662, 0.5025, 0.9662, 0.4421, -0.04767, 0.4421, -0.04767, 0.4421, -0.04767, 0.4421, -0.04767, 0.4421, -0.04767, 0.5025, -0.04767, 0.5025, -0.04767, 0.5025, -0.04767, 0.5025, 0.9662, 0.4421, 0.9662, 0.4421, 0.9662, 0.4421, 0.9662, 0.4421, -0.04767, 0.4421, -0.04767, 0.4421, -0.04767, 0.4421, -0.04767, 0.4421, 0.9662, 0.5025, 0.9662, 0.5025, 0.9662, 0.5025, 0.9662, 0.5025, 0.9662, 0.4421, 0.9662, 0.5025, 0.9662, 0.5025, 0.9662, 0.4421, 0.9662, 0.5025, 0.9662, 0.4421, 0.9662, 0.4421, 0.9662, 0.5025, 0.9662, 0.5025, 0.9662, 0.5025, 0.9662, 0.5025, 0.9662, 0.5025, 0.9662, 0.4421, 0.9662, 0.5025, 0.9662, 0.5025, 0.9662, 0.4421, -0.04767, 0.4421, -0.04767, 0.5025, -0.04767, 0.5025, -0.04767, 0.4421, 0.9662, 0.4421, 0.9662, 0.5025, 0.9662, 0.5025, 0.9662, 0.4421, -0.04767, 0.4421, -0.04767, 0.5025, -0.04767, 0.5025, -0.04767, 0.4421, -0.04767, 0.5025, -0.04767, 0.4421, -0.04767, 0.4421, -0.04767, 0.5025, 0.9662, 0.4421, 0.9662, 0.4421, 0.9662, 0.4421, 0.9662, 0.4421, -0.04767, 0.4421, -0.04767, 0.5025, -0.04767, 0.5025, -0.04767, 0.4421, -0.04767, 0.4421, -0.04767, 0.4421, -0.04767, 0.4421, -0.04767, 0.4421, -0.04767, 0.5025, -0.04767, 0.5025, -0.04767, 0.5025, -0.04767, 0.5025, 0.9662, 0.4421, 0.9662, 0.4421, 0.9662, 0.4421, 0.9662, 0.4421, -0.04767, 0.4421, -0.04767, 0.4421, -0.04767, 0.4421, -0.04767, 0.4421, 0.9662, 0.5025, 0.9662, 0.5025, 0.9662, 0.5025, 0.9662, 0.5025, 0.9662, 0.5025, 0.9662, 0.5025, 1.067, 0.4953, 1.067, 0.4953, -0.04767, 0.4421, -0.04767, 0.4421, -0.04767, 0.4421, -0.04767, 0.4421, 0.9662, 0.4421, 0.9662, 0.4421, 1.067, 0.4229, 1.067, 0.4229, -0.04767, 0.5025, -0.04767, 0.5025, -0.04767, 0.5025, -0.04767, 0.5025, 0.9662, 0.4421, 0.9662, 0.4421, 0.9662, 0.4421, 0.9662, 0.4421, 0.9662, 0.5025, 0.9662, 0.5025, 0.9662, 0.5025, 0.9662, 0.5025, 0.9662, 0.4421, 0.9662, 0.5025, 0.9662, 0.5025, 0.9662, 0.4421, 0.9662, 0.5025, 0.9662, 0.4421, 0.9662, 0.4421, 0.9662, 0.5025, 0.9662, 0.5025, 0.9662, 0.5025, 0.9662, 0.5025, 0.9662, 0.5025, -0.04767, 0.4421, -0.04767, 0.4421, -0.04767, 0.4421, -0.04767, 0.4421, -0.04767, 0.5025, -0.04767, 0.5025, -0.04767, 0.5025, -0.04767, 0.5025, -0.04767, 0.5025, -0.04767, 0.4421, -0.04767, 0.4421, -0.04767, 0.5025, 0.9662, 0.4421, 0.9662, 0.4421, 0.9662, 0.4421, 0.9662, 0.4421, -0.04767, 0.4421, -0.04767, 0.5025, -0.04767, 0.5025, -0.04767, 0.4421, -0.04767, 0.5025, -0.04767, 0.5025, -0.04767, 0.5025, -0.04767, 0.5025, -0.04767, 0.4421, -0.04767, 0.4421, -0.04767, 0.4421, -0.04767, 0.4421, 1.067, 0.4229, 1.067, 0.4229, 1.067, 0.4953, 1.067, 0.4953, -0.04767, 0.4421, -0.04767, 0.5025, -0.04767, 0.5025, -0.04767, 0.4421, 1.067, 0.4229, 1.067, 0.4229, 1.067, 0.4953, 1.067, 0.4953, -0.04767, 0.4421, -0.04767, 0.4421, -0.04767, 0.4421, -0.04767, 0.4421, 0.9662, 0.4421, 0.9662, 0.5025, 1.067, 0.4953, 1.067, 0.4229, 0.9662, 0.5025, 0.9662, 0.4421, 1.067, 0.4229, 1.067, 0.4953, 0.9662, 0.5025, 0.9662, 0.5025, 1.067, 0.4953, 1.067, 0.4953, -0.04767, 0.5025, -0.04767, 0.5025, -0.04767, 0.5025, -0.04767, 0.5025, -0.04767, 0.5025, -0.04767, 0.4421, -0.04767, 0.4421, -0.04767, 0.5025, 0.9662, 0.4421, 0.9662, 0.4421, 1.067, 0.4229, 1.067, 0.4229, -0.04767, 0.4421, -0.04767, 0.5025, -0.04767, 0.5025, -0.04767, 0.4421, -0.04767, 0.4421, -0.04767, 0.4421, -0.04767, 0.4421, -0.04767, 0.4421, -0.04767, 0.5025, -0.04767, 0.5025, -0.04767, 0.5025, -0.04767, 0.5025, -0.04767, 0.5025, -0.04767, 0.4421, -0.04767, 0.4421, -0.04767, 0.5025, -0.04767, 0.5025, -0.04767, 0.5025, -0.04767, 0.5025, -0.04767, 0.5025, -0.04767, 0.5025, -0.04767, 0.4421, -0.04767, 0.4421, -0.04767, 0.5025, -0.04767, 0.4421, -0.04767, 0.4421, -0.04767, 0.4421, -0.04767, 0.4421, -0.04767, 0.5025, -0.04767, 0.5025, -0.04767, 0.5025, -0.04767, 0.5025, -0.04767, 0.5025, -0.04767, 0.4421, -0.04767, 0.4421, -0.04767, 0.5025, 0.4593, 0.6668, 0.4593, 0.6064, 0.4593, 0.6064, 0.4593, 0.6668, -0.04767, 0.5025, 0.4593, 0.6668, 0.4593, 0.6668, -0.04767, 0.5025, -0.04767, 0.4421, -0.04767, 0.5025, -0.04767, 0.5025, -0.04767, 0.4421, -0.04767, 0.5025, 0.4593, 0.6668, 0.4593, 0.6668, -0.04767, 0.5025, -0.04767, 0.5025, -0.04767, 0.5025, -0.04767, 0.5025, -0.04767, 0.5025, 0.4593, 0.6064, 0.4593, 0.6668, 0.4593, 0.6668, 0.4593, 0.6064, -0.04767, 0.4421, -0.04767, 0.5025, -0.04767, 0.5025, -0.04767, 0.4421, 0.4593, 0.6668, 0.4593, 0.6064, 0.4593, 0.6064, 0.4593, 0.6668, -0.04767, 0.5025, -0.04767, 0.4421, -0.04767, 0.4421, -0.04767, 0.5025, -0.04767, 0.4421, -0.04767, 0.5025, -0.04767, 0.5025, -0.04767, 0.4421, 0.4593, 0.6064, -0.04767, 0.4421, -0.04767, 0.4421, 0.4593, 0.6064, -0.04767, 0.4421, -0.04767, 0.4421, -0.04767, 0.4421, -0.04767, 0.4421, -0.04767, 0.4421, -0.04767, 0.4421, -0.04767, 0.4421, -0.04767, 0.4421, -0.04767, 0.4421, -0.04767, 0.4421, -0.04767, 0.5025, -0.04767, 0.5025, -0.04767, 0.4421, -0.04767, 0.4421, -0.04767, 0.5025, -0.04767, 0.5025, 0.4593, 0.6064, -0.04767, 0.4421, -0.04767, 0.5025, 0.4593, 0.6668, -0.04767, 0.4421, 0.4593, 0.6064, 0.4593, 0.6668, -0.04767, 0.5025, -0.04767, 0.4421, -0.04767, 0.5025, -0.04767, 0.5025, -0.04767, 0.4421, -0.04767, 0.4421, 0.4593, 0.6064, 0.4593, 0.6064, -0.04767, 0.4421, -0.04767, 0.4421, -0.04767, 0.4421, -0.04767, 0.4421, -0.04767, 0.4421, 0.4593, 0.6668, -0.04767, 0.5025, -0.04767, 0.5025, 0.4593, 0.6668, -0.04767, 0.4421, -0.04767, 0.4421, -0.04767, 0.4421, -0.04767, 0.4421, -0.04767, 0.5025, -0.04767, 0.4421, -0.04767, 0.4421, -0.04767, 0.5025, -0.04767, 0.5025, -0.04767, 0.5025, -0.04767, 0.5025, -0.04767, 0.5025, 0.4593, 0.6064, 0.4593, 0.6668, 0.4593, 0.6668, 0.4593, 0.6064, -0.04767, 0.5025, -0.04767, 0.5025, -0.04767, 0.5025, -0.04767, 0.5025, 0.4593, 0.6064, -0.04767, 0.4421, -0.04767, 0.4421, 0.4593, 0.6064, -0.04767, 0.4421, -0.04767, 0.4421, -0.1483, 0.4229, -0.1483, 0.4229, -0.04767, 0.5025, 0.4593, 0.6668, 0.4593, 0.6922, -0.1483, 0.4953, -0.04767, 0.4421, -0.04767, 0.4421, -0.1483, 0.4229, -0.1483, 0.4229, 0.4593, 0.6064, -0.04767, 0.4421, -0.1483, 0.4229, 0.4593, 0.6198, -0.04767, 0.4421, 0.4593, 0.6064, 0.4593, 0.6064, -0.04767, 0.4421, -0.04767, 0.4421, -0.04767, 0.4421, -0.04767, 0.4421, -0.04767, 0.4421, 0.4593, 0.6668, -0.04767, 0.5025, -0.04767, 0.5025, 0.4593, 0.6668, -0.04767, 0.4421, -0.04767, 0.4421, -0.04767, 0.4421, -0.04767, 0.4421, -0.04767, 0.5025, -0.04767, 0.4421, -0.04767, 0.4421, -0.04767, 0.5025, -0.04767, 0.5025, -0.04767, 0.5025, -0.04767, 0.5025, -0.04767, 0.5025, 0.4593, 0.6064, 0.4593, 0.6668, 0.4593, 0.6668, 0.4593, 0.6064, -0.04767, 0.5025, -0.04767, 0.5025, -0.04767, 0.5025, -0.04767, 0.5025, 0.4593, 0.6064, -0.04767, 0.4421, -0.04767, 0.4421, 0.4593, 0.6064, -0.04767, 0.4421, -0.04767, 0.5025, -0.04767, 0.5025, -0.04767, 0.4421, -0.04767, 0.5025, 0.4593, 0.6668, 0.4593, 0.6668, -0.04767, 0.5025, 0.4593, 0.6668, 0.4593, 0.6064, 0.4593, 0.6064, 0.4593, 0.6668, -0.04767, 0.5025, -0.04767, 0.4421, -0.04767, 0.4421, -0.04767, 0.5025, -0.04767, 0.4421, -0.04767, 0.5025, -0.04767, 0.5025, -0.04767, 0.4421, -0.1483, 0.4229, -0.1483, 0.4953, 0.4593, 0.6922, 0.4593, 0.6198, 0.4593, 0.6198, 0.4593, 0.6922, -0.1483, 0.4953, -0.1483, 0.4229, -0.1483, 0.4229, -0.1483, 0.4953, -0.1483, 0.4953, -0.1483, 0.4229, -0.1483, 0.4229, -0.1483, 0.4953, -0.1483, 0.4953, -0.1483, 0.4229, -0.04767, 0.4421, -0.04767, 0.5025, -0.1483, 0.4953, -0.1483, 0.4229, -0.04767, 0.5025, -0.04767, 0.5025, -0.1483, 0.4953, -0.1483, 0.4953, 0.4593, 0.6668, 0.4593, 0.6064, 0.4593, 0.6198, 0.4593, 0.6922, -0.04767, 0.5025, -0.04767, 0.5025, -0.1483, 0.4953, -0.1483, 0.4953, -0.04767, 0.4421, 0.4593, 0.6064, 0.4593, 0.6198, -0.1483, 0.4229, -0.04767, 0.5025, -0.04767, 0.4421, -0.1483, 0.4229, -0.1483, 0.4953, 0.4593, 0.6668, -0.04767, 0.5025, -0.1483, 0.4953, 0.4593, 0.6922, 0.4593, 0.6064, 0.4593, 0.6668, 0.4593, 0.6922, 0.4593, 0.6198, -0.04767, 0.4421, -0.04767, 0.5025, -0.1483, 0.4953, -0.1483, 0.4229, -0.04767, 0.5025, -0.04767, 0.4421, -0.1483, 0.4229, -0.1483, 0.4953, 0.4593, 0.6198, 1.067, 0.4229, 1.067, 0.4229, 0.4593, 0.6198])
me_x_1.materials.append(mat_004)
me_x_1.update()
me_x_2 = bpy.data.meshes.new('平面')
me_x_2.from_pydata([(-1.0, -1.0, 0.0), (1.0, -1.0, 0.0), (-1.0, 1.0, 0.0), (1.0, 1.0, 0.0)], [], [(0, 1, 3, 2)])
_uv = me_x_2.uv_layers.new(name='UVマップ')
_uv.uv.foreach_set('vector', [0.0001, 0.9999, 9.995e-05, 0.0001001, 0.9999, 9.999e-05, 0.9999, 0.9999])
me_x_2.update()

# ---- objects
ob_x = bpy.data.objects.new('円柱', me_x)
ob_x_1 = bpy.data.objects.new('立方体', me_x_1)
ob_x_2 = bpy.data.objects.new('平面', me_x_2)

# ---- transforms, parenting, visibility, modifiers, constraints
ob_x.location = (0.0, 0.0, 0.0)
ob_x.scale = (1.0, 1.0, 3.623)
ob_x_1.location = (0.0, 0.0, 4.993)
ob_x_1.scale = (-0.2939, -2.557, 1.0)
ob_x_2.location = (0.0, 0.0, 4.993)
ob_x_2.rotation_euler = (0.0, 1.571, 0.0)

# ---- collection membership
col_collection.objects.link(ob_x)
col_collection.objects.link(ob_x_1)
col_collection.objects.link(ob_x_2)

# ---- scene / render settings (as saved in the file)
scene.frame_start = 1; scene.frame_end = 250; scene.frame_set(1)
scene.render.engine = 'CYCLES'
scene.cycles.sampling_pattern = 'TABULATED_SOBOL'
scene.eevee.ray_tracing_options.trace_max_roughness = 0.0
bpy.context.view_layer.update()

# ---- added for rendering (the .blend has no active camera and no usable light): camera, sun
cam_auto = bpy.data.cameras.new('AutoCamera')
cam_auto.lens = 50.0
cam_auto.sensor_width = 36.0
cam_auto.clip_end = 1000.0
ob_auto_camera = bpy.data.objects.new('AutoCamera', cam_auto)
scene.collection.objects.link(ob_auto_camera)
ob_auto_camera.location = (11.87, -14.2441, 11.1267)
ob_auto_camera.rotation_euler = (1.09748, -7.21219e-08, 0.694738)
scene.camera = ob_auto_camera
light_auto_sun = bpy.data.lights.new('AutoSun', 'SUN')
light_auto_sun.energy = 3.0
light_auto_sun.angle = 0.0523599
ob_auto_sun = bpy.data.objects.new('AutoSun', light_auto_sun)
scene.collection.objects.link(ob_auto_sun)
ob_auto_sun.rotation_euler = (0.872665, 0.174533, 0.523599)
bpy.context.view_layer.update()

